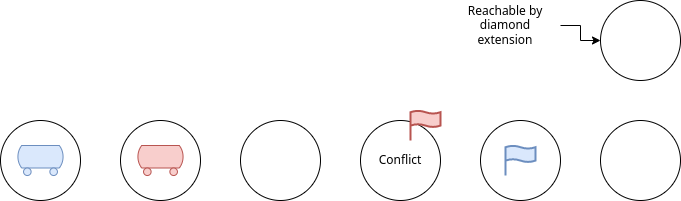

The diagram above was exported from draw.io. Its source (the exported page's mxGraphModel, read from the mxfile embedded in the PNG):
<mxGraphModel dx="1102" dy="905" grid="1" gridSize="10" guides="1" tooltips="1" connect="1" arrows="1" fold="1" page="1" pageScale="1" pageWidth="827" pageHeight="1169" math="0" shadow="0">
  <root>
    <mxCell id="0" />
    <mxCell id="1" parent="0" />
    <mxCell id="4HOk198H8LvtWGDnYO4m-1" value="" style="ellipse;whiteSpace=wrap;html=1;aspect=fixed;" vertex="1" parent="1">
      <mxGeometry x="80" y="400" width="80" height="80" as="geometry" />
    </mxCell>
    <mxCell id="4HOk198H8LvtWGDnYO4m-2" value="" style="ellipse;whiteSpace=wrap;html=1;aspect=fixed;" vertex="1" parent="1">
      <mxGeometry x="200" y="400" width="80" height="80" as="geometry" />
    </mxCell>
    <mxCell id="4HOk198H8LvtWGDnYO4m-3" value="" style="ellipse;whiteSpace=wrap;html=1;aspect=fixed;" vertex="1" parent="1">
      <mxGeometry x="320" y="400" width="80" height="80" as="geometry" />
    </mxCell>
    <mxCell id="4HOk198H8LvtWGDnYO4m-5" value="Conflict" style="ellipse;whiteSpace=wrap;html=1;aspect=fixed;" vertex="1" parent="1">
      <mxGeometry x="440" y="400" width="80" height="80" as="geometry" />
    </mxCell>
    <mxCell id="4HOk198H8LvtWGDnYO4m-6" value="" style="ellipse;whiteSpace=wrap;html=1;aspect=fixed;" vertex="1" parent="1">
      <mxGeometry x="560" y="400" width="80" height="80" as="geometry" />
    </mxCell>
    <mxCell id="4HOk198H8LvtWGDnYO4m-7" value="" style="ellipse;whiteSpace=wrap;html=1;aspect=fixed;" vertex="1" parent="1">
      <mxGeometry x="680" y="400" width="80" height="80" as="geometry" />
    </mxCell>
    <mxCell id="4HOk198H8LvtWGDnYO4m-8" value="" style="ellipse;whiteSpace=wrap;html=1;aspect=fixed;" vertex="1" parent="1">
      <mxGeometry x="680" y="280" width="80" height="80" as="geometry" />
    </mxCell>
    <mxCell id="4HOk198H8LvtWGDnYO4m-9" value="" style="html=1;verticalLabelPosition=bottom;align=center;labelBackgroundColor=#ffffff;verticalAlign=top;strokeWidth=2;strokeColor=#6c8ebf;shadow=0;dashed=0;shape=mxgraph.ios7.icons.flag;fillColor=#dae8fc;" vertex="1" parent="1">
      <mxGeometry x="585" y="425" width="30" height="30" as="geometry" />
    </mxCell>
    <mxCell id="4HOk198H8LvtWGDnYO4m-10" value="" style="verticalLabelPosition=bottom;outlineConnect=0;align=center;dashed=0;html=1;verticalAlign=top;shape=mxgraph.pid.misc.tank_car,_tank_wagon;fillColor=#f8cecc;strokeColor=#b85450;" vertex="1" parent="1">
      <mxGeometry x="216.18" y="425" width="47.63" height="30" as="geometry" />
    </mxCell>
    <mxCell id="4HOk198H8LvtWGDnYO4m-11" value="" style="verticalLabelPosition=bottom;outlineConnect=0;align=center;dashed=0;html=1;verticalAlign=top;shape=mxgraph.pid.misc.tank_car,_tank_wagon;fillColor=#dae8fc;strokeColor=#6c8ebf;" vertex="1" parent="1">
      <mxGeometry x="96.18" y="425" width="47.63" height="30" as="geometry" />
    </mxCell>
    <mxCell id="4HOk198H8LvtWGDnYO4m-12" value="" style="html=1;verticalLabelPosition=bottom;align=center;labelBackgroundColor=#ffffff;verticalAlign=top;strokeWidth=2;strokeColor=#b85450;shadow=0;dashed=0;shape=mxgraph.ios7.icons.flag;fillColor=#f8cecc;" vertex="1" parent="1">
      <mxGeometry x="490" y="390" width="30" height="30" as="geometry" />
    </mxCell>
    <mxCell id="4HOk198H8LvtWGDnYO4m-15" style="edgeStyle=orthogonalEdgeStyle;rounded=0;orthogonalLoop=1;jettySize=auto;html=1;" edge="1" parent="1" source="4HOk198H8LvtWGDnYO4m-13" target="4HOk198H8LvtWGDnYO4m-8">
      <mxGeometry relative="1" as="geometry" />
    </mxCell>
    <mxCell id="4HOk198H8LvtWGDnYO4m-13" value="Reachable by diamond extension" style="text;html=1;strokeColor=none;fillColor=none;align=center;verticalAlign=middle;whiteSpace=wrap;rounded=0;" vertex="1" parent="1">
      <mxGeometry x="530" y="290" width="110" height="30" as="geometry" />
    </mxCell>
  </root>
</mxGraphModel>